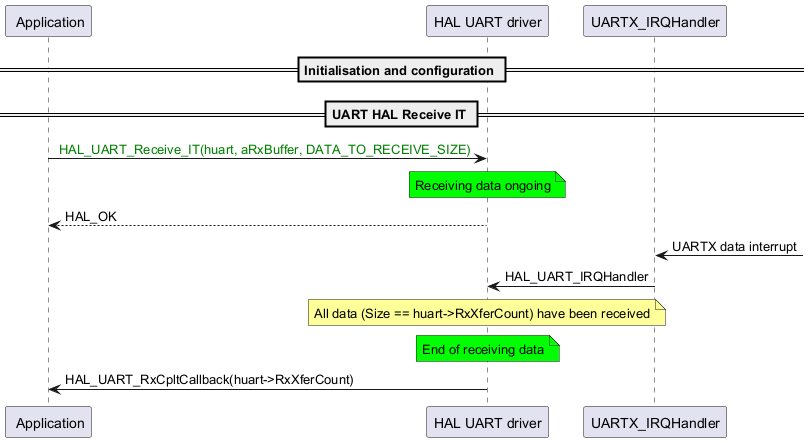

The diagram above was rendered by PlantUML. Its source (embedded in the PNG):
@startuml
participant " Application" as p1
participant "HAL UART driver" as p2
participant "UARTX_IRQHandler" as p3

== Initialisation and configuration ==
== UART HAL Receive IT ==

p1->p2: <color: green> HAL_UART_Receive_IT(huart, aRxBuffer, DATA_TO_RECEIVE_SIZE)
note over p2 #00FF00
Receiving data ongoing
end note
p2-->p1: HAL_OK
p3<-: UARTX data interrupt
p3->p2: HAL_UART_IRQHandler
note over p2 #FFFF99
All data (Size == huart->RxXferCount) have been received
end note
note over p2 #00FF00
End of receiving data
end note
p2->p1: HAL_UART_RxCpltCallback(huart->RxXferCount)

@enduml